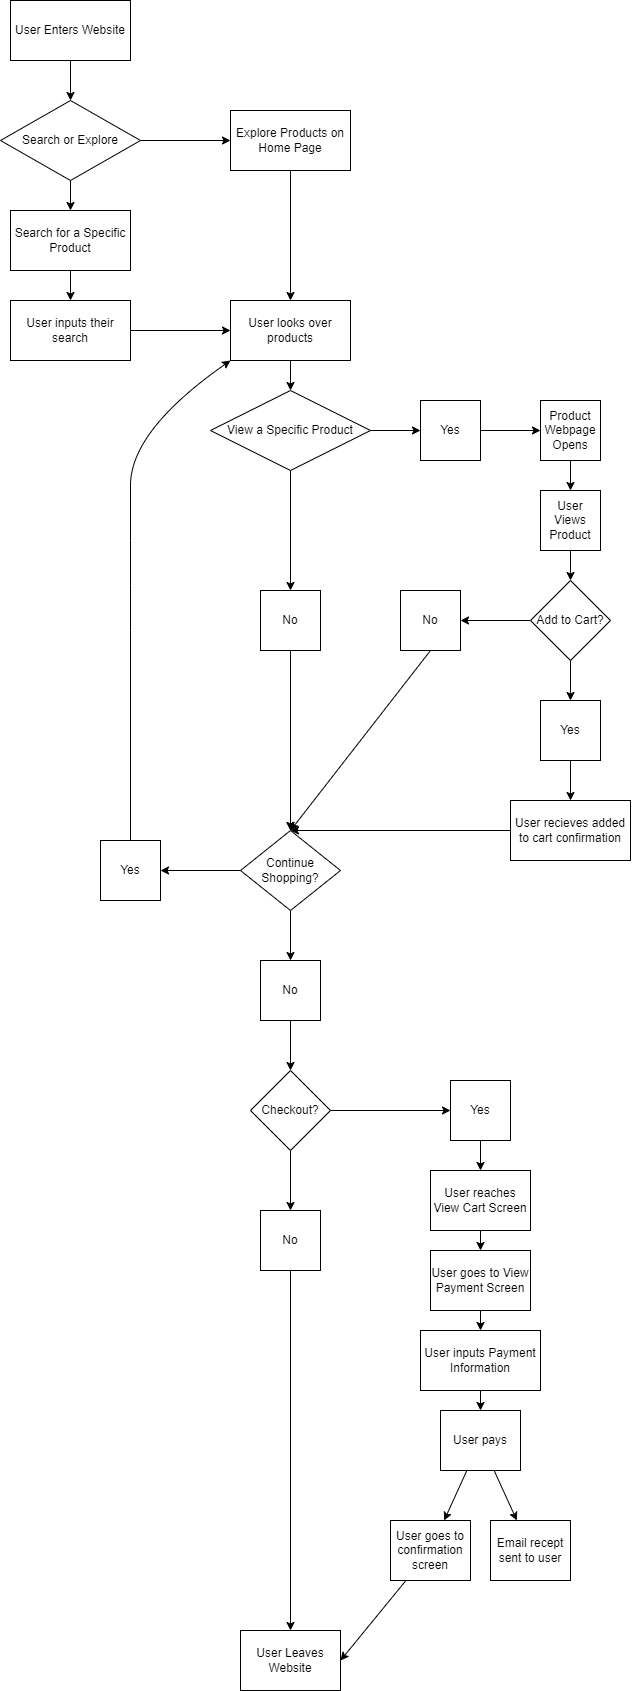

The diagram above was exported from draw.io. Its source (the exported page's mxGraphModel, read from the mxfile embedded in the PNG):
<mxGraphModel dx="2069" dy="1569" grid="1" gridSize="10" guides="1" tooltips="1" connect="1" arrows="1" fold="1" page="1" pageScale="1" pageWidth="800" pageHeight="1800" math="0" shadow="0">
  <root>
    <mxCell id="0" />
    <mxCell id="1" parent="0" />
    <mxCell id="11" value="" style="edgeStyle=none;html=1;" edge="1" parent="1" source="2" target="10">
      <mxGeometry relative="1" as="geometry" />
    </mxCell>
    <mxCell id="2" value="User Enters Website" style="rounded=0;whiteSpace=wrap;html=1;" vertex="1" parent="1">
      <mxGeometry x="80" y="40" width="120" height="60" as="geometry" />
    </mxCell>
    <mxCell id="13" value="" style="edgeStyle=none;html=1;" edge="1" parent="1" source="10" target="12">
      <mxGeometry relative="1" as="geometry" />
    </mxCell>
    <mxCell id="15" value="" style="edgeStyle=none;html=1;" edge="1" parent="1" source="10" target="14">
      <mxGeometry relative="1" as="geometry" />
    </mxCell>
    <mxCell id="10" value="Search or Explore" style="rhombus;whiteSpace=wrap;html=1;rounded=0;" vertex="1" parent="1">
      <mxGeometry x="70" y="140" width="140" height="80" as="geometry" />
    </mxCell>
    <mxCell id="20" style="edgeStyle=none;html=1;entryX=0.5;entryY=0;entryDx=0;entryDy=0;" edge="1" parent="1" source="12" target="18">
      <mxGeometry relative="1" as="geometry" />
    </mxCell>
    <mxCell id="12" value="Explore Products on Home Page" style="whiteSpace=wrap;html=1;rounded=0;" vertex="1" parent="1">
      <mxGeometry x="300" y="150" width="120" height="60" as="geometry" />
    </mxCell>
    <mxCell id="17" value="" style="edgeStyle=none;html=1;" edge="1" parent="1" source="14" target="16">
      <mxGeometry relative="1" as="geometry" />
    </mxCell>
    <mxCell id="14" value="Search for a Specific Product" style="whiteSpace=wrap;html=1;rounded=0;" vertex="1" parent="1">
      <mxGeometry x="80" y="250" width="120" height="60" as="geometry" />
    </mxCell>
    <mxCell id="19" value="" style="edgeStyle=none;html=1;" edge="1" parent="1" source="16" target="18">
      <mxGeometry relative="1" as="geometry" />
    </mxCell>
    <mxCell id="16" value="User inputs their search" style="whiteSpace=wrap;html=1;rounded=0;" vertex="1" parent="1">
      <mxGeometry x="80" y="340" width="120" height="60" as="geometry" />
    </mxCell>
    <mxCell id="22" value="" style="edgeStyle=none;html=1;" edge="1" parent="1" source="18" target="21">
      <mxGeometry relative="1" as="geometry" />
    </mxCell>
    <mxCell id="18" value="User looks over products" style="whiteSpace=wrap;html=1;rounded=0;" vertex="1" parent="1">
      <mxGeometry x="300" y="340" width="120" height="60" as="geometry" />
    </mxCell>
    <mxCell id="26" value="" style="edgeStyle=none;html=1;" edge="1" parent="1" source="21" target="25">
      <mxGeometry relative="1" as="geometry" />
    </mxCell>
    <mxCell id="29" style="edgeStyle=none;html=1;exitX=1;exitY=0.5;exitDx=0;exitDy=0;entryX=0;entryY=0.5;entryDx=0;entryDy=0;" edge="1" parent="1" source="21" target="23">
      <mxGeometry relative="1" as="geometry" />
    </mxCell>
    <mxCell id="21" value="View a Specific Product" style="rhombus;whiteSpace=wrap;html=1;rounded=0;" vertex="1" parent="1">
      <mxGeometry x="280" y="430" width="160" height="80" as="geometry" />
    </mxCell>
    <mxCell id="47" value="" style="edgeStyle=none;html=1;" edge="1" parent="1" source="25" target="46">
      <mxGeometry relative="1" as="geometry" />
    </mxCell>
    <mxCell id="25" value="No" style="whiteSpace=wrap;html=1;rounded=0;" vertex="1" parent="1">
      <mxGeometry x="330" y="630" width="60" height="60" as="geometry" />
    </mxCell>
    <mxCell id="43" value="" style="edgeStyle=none;html=1;" edge="1" parent="1" source="23" target="42">
      <mxGeometry relative="1" as="geometry" />
    </mxCell>
    <mxCell id="23" value="Yes" style="whiteSpace=wrap;html=1;rounded=0;" vertex="1" parent="1">
      <mxGeometry x="490" y="440" width="60" height="60" as="geometry" />
    </mxCell>
    <mxCell id="33" value="" style="edgeStyle=none;html=1;" edge="1" parent="1" source="30" target="32">
      <mxGeometry relative="1" as="geometry" />
    </mxCell>
    <mxCell id="35" value="" style="edgeStyle=none;html=1;" edge="1" parent="1" source="30" target="34">
      <mxGeometry relative="1" as="geometry" />
    </mxCell>
    <mxCell id="30" value="Add to Cart?" style="rhombus;whiteSpace=wrap;html=1;rounded=0;" vertex="1" parent="1">
      <mxGeometry x="600" y="620" width="80" height="80" as="geometry" />
    </mxCell>
    <mxCell id="49" style="edgeStyle=none;html=1;entryX=0.5;entryY=0;entryDx=0;entryDy=0;exitX=0.5;exitY=1;exitDx=0;exitDy=0;" edge="1" parent="1" source="32" target="46">
      <mxGeometry relative="1" as="geometry" />
    </mxCell>
    <mxCell id="32" value="No" style="whiteSpace=wrap;html=1;rounded=0;" vertex="1" parent="1">
      <mxGeometry x="470" y="630" width="60" height="60" as="geometry" />
    </mxCell>
    <mxCell id="37" value="" style="edgeStyle=none;html=1;entryX=0.5;entryY=0;entryDx=0;entryDy=0;" edge="1" parent="1" source="34" target="36">
      <mxGeometry relative="1" as="geometry">
        <mxPoint x="720" y="760" as="targetPoint" />
      </mxGeometry>
    </mxCell>
    <mxCell id="34" value="Yes" style="whiteSpace=wrap;html=1;rounded=0;" vertex="1" parent="1">
      <mxGeometry x="610" y="740" width="60" height="60" as="geometry" />
    </mxCell>
    <mxCell id="50" style="edgeStyle=none;html=1;entryX=0.5;entryY=0;entryDx=0;entryDy=0;" edge="1" parent="1" source="36" target="46">
      <mxGeometry relative="1" as="geometry">
        <mxPoint x="410" y="790" as="targetPoint" />
      </mxGeometry>
    </mxCell>
    <mxCell id="36" value="User recieves added to cart confirmation" style="whiteSpace=wrap;html=1;rounded=0;" vertex="1" parent="1">
      <mxGeometry x="580" y="840" width="120" height="60" as="geometry" />
    </mxCell>
    <mxCell id="88" value="" style="edgeStyle=none;html=1;" edge="1" parent="1" source="42" target="89">
      <mxGeometry relative="1" as="geometry">
        <mxPoint x="640" y="540" as="targetPoint" />
      </mxGeometry>
    </mxCell>
    <mxCell id="42" value="Product Webpage Opens" style="whiteSpace=wrap;html=1;rounded=0;" vertex="1" parent="1">
      <mxGeometry x="610" y="440" width="60" height="60" as="geometry" />
    </mxCell>
    <mxCell id="56" value="" style="edgeStyle=none;html=1;" edge="1" parent="1" source="46" target="55">
      <mxGeometry relative="1" as="geometry" />
    </mxCell>
    <mxCell id="58" value="" style="edgeStyle=none;html=1;" edge="1" parent="1" source="46" target="57">
      <mxGeometry relative="1" as="geometry" />
    </mxCell>
    <mxCell id="46" value="Continue Shopping?" style="rhombus;whiteSpace=wrap;html=1;rounded=0;" vertex="1" parent="1">
      <mxGeometry x="310" y="870" width="100" height="80" as="geometry" />
    </mxCell>
    <mxCell id="51" style="edgeStyle=none;html=1;entryX=0.5;entryY=0;entryDx=0;entryDy=0;" edge="1" parent="1" target="46">
      <mxGeometry relative="1" as="geometry">
        <mxPoint x="360" y="790" as="sourcePoint" />
      </mxGeometry>
    </mxCell>
    <mxCell id="55" value="Yes" style="whiteSpace=wrap;html=1;rounded=0;" vertex="1" parent="1">
      <mxGeometry x="170" y="880" width="60" height="60" as="geometry" />
    </mxCell>
    <mxCell id="60" value="" style="edgeStyle=none;html=1;exitX=0.5;exitY=1;exitDx=0;exitDy=0;" edge="1" parent="1" source="57" target="59">
      <mxGeometry relative="1" as="geometry">
        <mxPoint x="360" y="1040" as="sourcePoint" />
      </mxGeometry>
    </mxCell>
    <mxCell id="57" value="No" style="whiteSpace=wrap;html=1;rounded=0;" vertex="1" parent="1">
      <mxGeometry x="330" y="1000" width="60" height="60" as="geometry" />
    </mxCell>
    <mxCell id="62" value="" style="edgeStyle=none;html=1;" edge="1" parent="1" source="59" target="61">
      <mxGeometry relative="1" as="geometry" />
    </mxCell>
    <mxCell id="66" value="" style="edgeStyle=none;html=1;" edge="1" parent="1" source="59" target="65">
      <mxGeometry relative="1" as="geometry" />
    </mxCell>
    <mxCell id="59" value="Checkout?" style="rhombus;whiteSpace=wrap;html=1;rounded=0;" vertex="1" parent="1">
      <mxGeometry x="320" y="1110" width="80" height="80" as="geometry" />
    </mxCell>
    <mxCell id="64" value="" style="edgeStyle=none;html=1;" edge="1" parent="1" source="61" target="63">
      <mxGeometry relative="1" as="geometry" />
    </mxCell>
    <mxCell id="61" value="No" style="whiteSpace=wrap;html=1;rounded=0;" vertex="1" parent="1">
      <mxGeometry x="330" y="1250" width="60" height="60" as="geometry" />
    </mxCell>
    <mxCell id="63" value="User Leaves Website" style="whiteSpace=wrap;html=1;rounded=0;" vertex="1" parent="1">
      <mxGeometry x="310" y="1670" width="100" height="60" as="geometry" />
    </mxCell>
    <mxCell id="69" value="" style="edgeStyle=none;html=1;" edge="1" parent="1" source="65" target="68">
      <mxGeometry relative="1" as="geometry" />
    </mxCell>
    <mxCell id="65" value="Yes" style="whiteSpace=wrap;html=1;rounded=0;" vertex="1" parent="1">
      <mxGeometry x="520" y="1120" width="60" height="60" as="geometry" />
    </mxCell>
    <mxCell id="71" value="" style="edgeStyle=none;html=1;" edge="1" parent="1" source="68" target="70">
      <mxGeometry relative="1" as="geometry" />
    </mxCell>
    <mxCell id="68" value="User reaches View Cart Screen" style="whiteSpace=wrap;html=1;rounded=0;" vertex="1" parent="1">
      <mxGeometry x="500" y="1210" width="100" height="60" as="geometry" />
    </mxCell>
    <mxCell id="73" value="" style="edgeStyle=none;html=1;" edge="1" parent="1" source="70" target="72">
      <mxGeometry relative="1" as="geometry" />
    </mxCell>
    <mxCell id="70" value="User goes to View Payment Screen" style="whiteSpace=wrap;html=1;rounded=0;" vertex="1" parent="1">
      <mxGeometry x="500" y="1290" width="100" height="60" as="geometry" />
    </mxCell>
    <mxCell id="75" value="" style="edgeStyle=none;html=1;" edge="1" parent="1" source="72" target="74">
      <mxGeometry relative="1" as="geometry" />
    </mxCell>
    <mxCell id="72" value="User inputs Payment Information" style="whiteSpace=wrap;html=1;rounded=0;" vertex="1" parent="1">
      <mxGeometry x="490" y="1370" width="120" height="60" as="geometry" />
    </mxCell>
    <mxCell id="77" value="" style="edgeStyle=none;html=1;" edge="1" parent="1" source="74" target="76">
      <mxGeometry relative="1" as="geometry" />
    </mxCell>
    <mxCell id="79" value="" style="edgeStyle=none;html=1;" edge="1" parent="1" source="74" target="78">
      <mxGeometry relative="1" as="geometry" />
    </mxCell>
    <mxCell id="74" value="User pays" style="whiteSpace=wrap;html=1;rounded=0;" vertex="1" parent="1">
      <mxGeometry x="510" y="1450" width="80" height="60" as="geometry" />
    </mxCell>
    <mxCell id="83" style="edgeStyle=none;html=1;entryX=1;entryY=0.5;entryDx=0;entryDy=0;" edge="1" parent="1" source="76" target="63">
      <mxGeometry relative="1" as="geometry" />
    </mxCell>
    <mxCell id="76" value="User goes to confirmation screen" style="whiteSpace=wrap;html=1;rounded=0;" vertex="1" parent="1">
      <mxGeometry x="460" y="1560" width="80" height="60" as="geometry" />
    </mxCell>
    <mxCell id="78" value="Email recept sent to user" style="whiteSpace=wrap;html=1;rounded=0;" vertex="1" parent="1">
      <mxGeometry x="560" y="1560" width="80" height="60" as="geometry" />
    </mxCell>
    <mxCell id="90" style="edgeStyle=none;html=1;entryX=0.5;entryY=0;entryDx=0;entryDy=0;" edge="1" parent="1" source="89" target="30">
      <mxGeometry relative="1" as="geometry" />
    </mxCell>
    <mxCell id="89" value="User Views Product" style="rounded=0;whiteSpace=wrap;html=1;" vertex="1" parent="1">
      <mxGeometry x="610" y="530" width="60" height="60" as="geometry" />
    </mxCell>
    <mxCell id="92" value="" style="curved=1;endArrow=classic;html=1;exitX=0.5;exitY=0;exitDx=0;exitDy=0;entryX=0;entryY=1;entryDx=0;entryDy=0;" edge="1" parent="1" source="55" target="18">
      <mxGeometry width="50" height="50" relative="1" as="geometry">
        <mxPoint x="200" y="850" as="sourcePoint" />
        <mxPoint x="260" y="780" as="targetPoint" />
        <Array as="points">
          <mxPoint x="200" y="670" />
          <mxPoint x="200" y="580" />
          <mxPoint x="200" y="470" />
        </Array>
      </mxGeometry>
    </mxCell>
  </root>
</mxGraphModel>